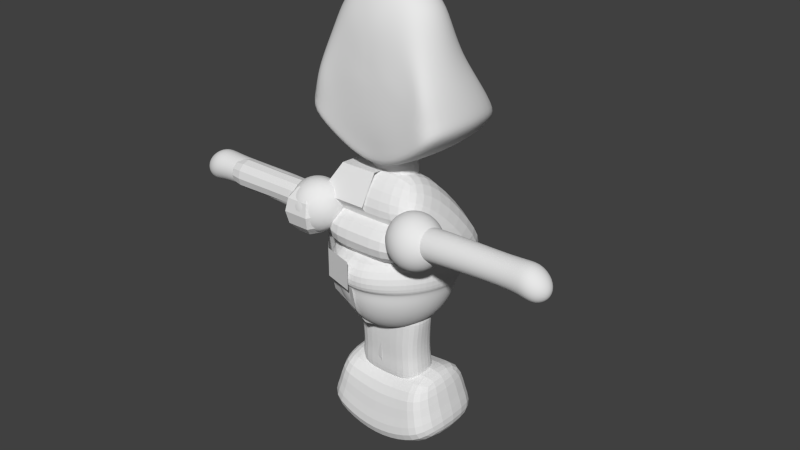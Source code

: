 # Source: Robo.blend  (saved by Blender 2.73.0; exported with 4.5.12 LTS)
import bpy
from mathutils import Matrix  # noqa: F401  (used for matrix-valued properties, if any)

bpy.ops.wm.read_factory_settings(use_empty=True)
scene = bpy.context.scene
scene.name = 'Scene'

# ---- collections
col_collection_1 = bpy.data.collections.new('Collection 1'); scene.collection.children.link(col_collection_1)

# ---- world
world_world = bpy.data.worlds.new('World'); scene.world = world_world
world_world.color = (0.05088, 0.05088, 0.05088)
world_world.use_sun_shadow = False
world_world.sun_shadow_jitter_overblur = 0.0
world_world.cycles.sampling_method = 'MANUAL'
world_world.cycles.sample_map_resolution = 256

# ---- meshes
me_cube = bpy.data.meshes.new('Cube')
me_cube.from_pydata([(2.209, -1.174, 0.8372), (1.398, -1.174, 0.7476), (2.187, -1.229, 1.04), (1.376, -1.229, 0.9504), (2.17, -1.378, 1.188), (1.359, -1.378, 1.099), (2.164, -1.582, 1.243), (1.353, -1.582, 1.153), (2.17, -1.786, 1.188), (1.359, -1.786, 1.099), (2.187, -1.936, 1.04), (1.376, -1.936, 0.9504), (2.209, -1.991, 0.8372), (1.398, -1.991, 0.7476), (2.232, -1.936, 0.6344), (1.42, -1.936, 0.5448), (2.248, -1.786, 0.4859), (1.437, -1.786, 0.3964), (2.254, -1.582, 0.4316), (1.443, -1.582, 0.342), (2.248, -1.378, 0.4859), (1.437, -1.378, 0.3964), (2.232, -1.229, 0.6344), (1.42, -1.229, 0.5448), (4.198, -1.237, 0.87), (4.202, -1.283, 1.043), (4.206, -1.41, 1.169), (4.207, -1.582, 1.215), (4.206, -1.755, 1.169), (4.202, -1.882, 1.043), (4.198, -1.928, 0.87), (4.193, -1.882, 0.6973), (4.19, -1.755, 0.5708), (4.189, -1.582, 0.5245), (4.19, -1.41, 0.5708), (4.193, -1.283, 0.6973), (4.617, -1.144, 0.8699), (4.623, -1.203, 1.089), (4.627, -1.363, 1.25), (4.629, -1.582, 1.308), (4.627, -1.802, 1.25), (4.623, -1.962, 1.089), (4.617, -2.021, 0.8699), (4.611, -1.962, 0.6506), (4.607, -1.802, 0.4901), (4.606, -1.582, 0.4313), (4.607, -1.363, 0.4901), (4.611, -1.203, 0.6506), (4.919, -1.259, 0.7182), (4.961, -1.302, 0.8746), (4.991, -1.421, 0.9891), (5.002, -1.582, 1.031), (4.991, -1.744, 0.9891), (4.961, -1.863, 0.8746), (4.919, -1.906, 0.7182), (4.878, -1.863, 0.5618), (4.848, -1.744, 0.4473), (4.836, -1.582, 0.4054), (4.848, -1.421, 0.4473), (4.878, -1.302, 0.5618), (5.053, -1.493, 0.6664), (5.064, -1.505, 0.7094), (5.073, -1.538, 0.7409), (5.076, -1.582, 0.7524), (5.073, -1.627, 0.7409), (5.064, -1.66, 0.7094), (5.053, -1.671, 0.6664), (5.041, -1.66, 0.6234), (5.033, -1.627, 0.5919), (5.03, -1.582, 0.5803), (5.033, -1.538, 0.5919), (5.041, -1.505, 0.6234), (0.8119, -0.8748, -3.259), (0.0, -0.8748, -3.266), (0.8155, 0.1243, -3.264), (0.0, 0.1118, -3.266), (0.9026, -0.9011, -2.2), (0.9026, 0.03609, -2.2), (0.0, 0.03609, -2.2), (0.0, -0.9011, -2.2), (0.8124, -0.8542, -3.963), (0.8124, 0.2097, -3.963), (0.0, 0.2097, -3.946), (0.0, -0.8542, -3.946), (1.365, -1.184, -3.55), (1.365, 0.8077, -3.55), (0.0, 0.8077, -3.652), (0.0, -1.178, -3.652), (1.556, -1.184, -4.407), (1.556, 0.8335, -4.407), (0.0, 0.9442, -4.831), (0.0, -1.248, -4.831), (1.84, -1.324, -5.016), (1.84, 0.9884, -5.016), (0.0, 1.269, -5.982), (0.0, -1.562, -5.785), (0.7188, -1.181, -3.6), (0.7188, 0.8077, -3.6), (0.8728, -1.181, -4.701), (0.8728, 0.8335, -4.701), (1.084, -1.565, -5.509), (1.084, 1.202, -5.707), (0.5157, 1.218, -1.126), (0.0, 1.184, -1.125), (0.0, 1.149, -1.259), (0.0, 1.049, -1.55), (0.0, 0.8949, -1.816), (0.0, 0.6918, -2.046), (0.0, 0.4476, -2.232), (0.0, 0.1718, -2.367), (0.0, -0.1251, -2.446), (0.5449, 1.064, -1.12), (0.5334, 1.032, -1.255), (0.4993, 0.9391, -1.546), (0.4439, 0.7958, -1.812), (0.3693, 0.6075, -2.043), (0.2784, 0.3814, -2.23), (0.1748, 0.1262, -2.366), (0.0, -0.1484, -2.445), (1.053, 0.725, -1.108), (1.032, 0.699, -1.243), (0.9688, 0.6255, -1.535), (0.8665, 0.5136, -1.802), (0.7287, 0.3675, -2.034), (0.5608, 0.1928, -2.223), (0.3693, -0.003729, -2.361), (0.1615, -0.2146, -2.443), (1.393, 0.2183, -1.056), (1.365, 0.2008, -1.226), (1.283, 0.1562, -1.518), (1.149, 0.09126, -1.787), (0.9688, 0.008321, -2.022), (0.7495, -0.08939, -2.213), (0.4993, -0.1981, -2.354), (0.2277, -0.3137, -2.439), (1.512, -0.3776, -0.9425), (1.482, -0.3869, -1.205), (1.393, -0.3973, -1.499), (1.248, -0.4069, -1.769), (1.053, -0.4154, -2.007), (0.8158, -0.4223, -2.201), (0.5449, -0.4274, -2.346), (0.251, -0.4306, -2.435), (1.393, -0.9752, -0.8782), (1.365, -0.9745, -1.184), (1.283, -0.9509, -1.479), (1.149, -0.9051, -1.752), (0.9688, -0.839, -1.992), (0.7495, -0.7551, -2.189), (0.4993, -0.6567, -2.338), (0.2277, -0.5475, -2.431), (1.053, -1.483, -0.8601), (1.032, -1.473, -1.166), (0.9688, -1.42, -1.462), (0.8665, -1.327, -1.737), (0.7287, -1.198, -1.979), (0.5608, -1.037, -2.179), (0.3693, -0.8511, -2.331), (0.1615, -0.6466, -2.427), (0.5449, -1.807, -0.8605), (0.5334, -1.806, -1.155), (0.4993, -1.734, -1.451), (0.4439, -1.61, -1.727), (0.3693, -1.438, -1.97), (0.2784, -1.226, -2.173), (0.1748, -0.981, -2.326), (0.0, -0.7128, -2.425), (0.0, -1.931, -0.8724), (0.0, -1.923, -1.15), (0.0, -1.844, -1.447), (0.0, -1.709, -1.723), (0.0, -1.522, -1.967), (0.0, -1.292, -2.17), (0.0, -1.027, -2.325), (0.0, -0.736, -2.424), (0.0, 1.349, -1.13), (1.078, 0.8743, -0.2117), (1.453, 0.3125, -0.1918), (1.585, -0.3488, -0.1314), (1.453, -1.011, -0.09314), (1.078, -1.572, -0.06214), (0.5157, -1.949, -0.1004), (0.0, -2.082, -0.1252), (0.0, 1.381, -0.2298), (0.0, -0.4316, -2.465), (0.5157, 1.25, -0.2251), (0.0, -2.065, -0.884), (0.5157, -1.965, -0.8712), (1.078, -1.597, -0.8576), (1.453, -1.039, -0.8759), (1.585, -0.3776, -0.9425), (1.453, 0.2818, -1.058), (1.078, 0.8423, -1.112), (0.9746, -1.534, 1.169), (0.8693, -1.534, 1.021), (0.8059, -1.534, 0.8508), (0.7886, -1.534, 0.67), (0.8188, -1.534, 0.4908), (0.8944, -1.534, 0.3256), (1.01, -1.534, 0.1856), (1.158, -1.534, 0.08025), (1.328, -1.534, 0.01682), (1.509, -1.534, -0.0003843), (1.688, -1.534, 0.0298), (1.854, -1.534, 0.1053), (0.9951, -1.444, 1.182), (0.9088, -1.36, 1.046), (0.8617, -1.288, 0.8858), (0.8571, -1.233, 0.7128), (0.8951, -1.198, 0.5386), (0.9734, -1.186, 0.3751), (1.086, -1.198, 0.2334), (1.227, -1.233, 0.1231), (1.384, -1.288, 0.05182), (1.549, -1.36, 0.02436), (1.709, -1.444, 0.04261), (1.051, -1.378, 1.217), (1.017, -1.233, 1.113), (1.014, -1.108, 0.9814), (1.044, -1.012, 0.8299), (1.104, -0.9517, 0.6693), (1.189, -0.9312, 0.5103), (1.295, -0.9517, 0.364), (1.413, -1.012, 0.2402), (1.537, -1.108, 0.1474), (1.657, -1.233, 0.09197), (1.765, -1.378, 0.07761), (1.127, -1.354, 1.265), (1.164, -1.186, 1.206), (1.223, -1.042, 1.112), (1.299, -0.9312, 0.9899), (1.388, -0.8617, 0.8477), (1.484, -0.838, 0.6951), (1.58, -0.8617, 0.5424), (1.669, -0.9312, 0.4002), (1.745, -1.042, 0.2781), (1.804, -1.186, 0.1843), (1.841, -1.354, 0.1254), (1.204, -1.378, 1.312), (1.312, -1.233, 1.298), (1.431, -1.108, 1.243), (1.555, -1.012, 1.15), (1.673, -0.9517, 1.026), (1.779, -0.9312, 0.8798), (1.865, -0.9517, 0.7208), (1.924, -1.012, 0.5602), (1.954, -1.108, 0.4087), (1.951, -1.233, 0.2767), (1.917, -1.378, 0.1732), (1.115, -1.534, 1.285), (1.259, -1.444, 1.347), (1.42, -1.36, 1.366), (1.584, -1.288, 1.338), (1.742, -1.233, 1.267), (1.882, -1.198, 1.157), (1.995, -1.186, 1.015), (2.073, -1.198, 0.8515), (2.111, -1.233, 0.6773), (2.106, -1.288, 0.5043), (2.059, -1.36, 0.3443), (1.973, -1.444, 0.2082), (1.28, -1.534, 1.36), (1.459, -1.534, 1.39), (1.64, -1.534, 1.373), (1.81, -1.534, 1.31), (1.958, -1.534, 1.205), (2.074, -1.534, 1.064), (2.149, -1.534, 0.8993), (2.18, -1.534, 0.7201), (2.162, -1.534, 0.5393), (2.099, -1.534, 0.369), (1.994, -1.534, 0.221), (1.259, -1.624, 1.347), (1.42, -1.708, 1.366), (1.584, -1.78, 1.338), (1.742, -1.835, 1.267), (1.882, -1.87, 1.157), (1.995, -1.882, 1.015), (2.073, -1.87, 0.8515), (2.111, -1.835, 0.6773), (2.106, -1.78, 0.5043), (2.059, -1.708, 0.3443), (1.973, -1.624, 0.2082), (1.204, -1.69, 1.312), (1.312, -1.835, 1.298), (1.431, -1.96, 1.243), (1.555, -2.056, 1.15), (1.673, -2.116, 1.026), (1.779, -2.137, 0.8798), (1.865, -2.116, 0.7208), (1.924, -2.056, 0.5602), (1.954, -1.96, 0.4087), (1.951, -1.835, 0.2767), (1.917, -1.69, 0.1732), (1.127, -1.714, 1.265), (1.164, -1.882, 1.206), (1.223, -2.026, 1.112), (1.299, -2.137, 0.9899), (1.388, -2.206, 0.8477), (1.484, -2.23, 0.6951), (1.58, -2.206, 0.5424), (1.669, -2.137, 0.4002), (1.745, -2.026, 0.2781), (1.804, -1.882, 0.1843), (1.841, -1.714, 0.1254), (1.051, -1.69, 1.217), (1.017, -1.835, 1.113), (1.014, -1.96, 0.9814), (1.044, -2.056, 0.8299), (1.104, -2.116, 0.6693), (1.189, -2.137, 0.5103), (1.295, -2.116, 0.364), (1.413, -2.056, 0.2402), (1.537, -1.96, 0.1474), (1.657, -1.835, 0.09197), (1.765, -1.69, 0.07761), (0.9951, -1.624, 1.182), (0.9088, -1.708, 1.046), (0.8617, -1.78, 0.8858), (0.8571, -1.835, 0.7128), (0.8951, -1.87, 0.5386), (0.9734, -1.882, 0.3751), (1.086, -1.87, 0.2334), (1.227, -1.835, 0.1231), (1.384, -1.78, 0.05182), (1.549, -1.708, 0.02436), (1.709, -1.624, 0.04261), (0.9167, -0.9011, -1.882), (0.9167, 0.03609, -1.882), (0.0, 0.03609, -1.882), (0.0, -0.9011, -1.882), (0.0, 0.1583, -3.476), (0.8565, 0.1583, -3.482), (0.8565, -0.8916, -3.513), (0.0, -0.8916, -3.507), (0.8115, 0.1133, -2.771), (0.8115, -0.9118, -2.778), (0.0, -0.9118, -2.781), (0.0, 0.1133, -2.774), (0.8971, -0.3222, -3.963), (0.0, -0.3222, -3.946), (0.8983, -0.3753, -3.262), (0.9873, -0.4325, -2.2), (0.0, -0.4325, -1.882), (1.001, -0.4325, -1.882), (0.9411, -0.3666, -3.498), (0.8961, -0.3993, -2.774), (0.0, -1.194, 0.4799), (0.0, -0.5723, -0.134), (1.79, -0.5723, -0.1223), (1.679, -1.194, 0.5108), (0.0, 0.1419, 1.614), (0.0, 1.361, -0.1125), (1.753, 1.361, -0.1389), (1.019, 0.1419, 1.635), (0.0, -0.07842, -0.9838), (1.371, -0.07842, -0.9183), (0.0, 1.468, -0.704), (1.53, 1.468, -0.6884), (0.0, 0.1879, -1.514), (0.5807, 0.1879, -1.531), (0.0, 1.241, -1.582), (0.5219, 1.241, -1.565), (0.0, -1.627, 0.9892), (1.436, -1.627, 0.9583), (0.0, -0.9282, 1.947), (0.8602, -0.9282, 1.927), (0.0, -0.9146, 1.315), (0.0, -0.04497, 1.319), (0.7893, -0.04497, 1.319), (0.7809, -0.9146, 1.315), (0.0, -0.7747, 2.584), (0.0, 0.02845, 2.297), (0.4477, 0.02845, 2.297), (0.3473, -0.7747, 2.584), (1.279, -1.156, 4.954), (1.279, 0.2122, 4.954), (0.8836, 0.2827, 4.83), (0.8836, -1.268, 4.739), (0.0, -0.7752, 6.208), (0.0, 0.07055, 6.208), (0.0, 0.07055, 5.613), (0.0, -1.221, 5.521), (0.6181, -1.241, 5.185), (0.6181, 0.1457, 5.277), (1.051, 0.1457, 5.667), (1.051, -0.9907, 5.667), (0.1621, -1.222, 5.494), (0.1621, 0.07055, 5.586), (0.2641, 0.07055, 6.215), (0.2641, -0.7752, 6.215), (0.6727, -0.8704, 5.976), (0.6727, 0.1148, 5.976), (0.3794, 0.1148, 5.48), (0.3794, -1.229, 5.388), (1.442, -1.281, 4.447), (1.442, 0.3443, 4.447), (1.141, 0.4418, 4.341), (1.141, -1.297, 4.25), (1.625, -1.407, 3.926), (1.625, 0.6312, 3.926), (1.256, 0.7018, 3.875), (1.256, -1.325, 3.786), (1.786, -1.431, 3.345), (1.786, 0.9548, 3.345), (1.144, 1.025, 3.591), (1.144, -1.342, 3.503), (1.345, -1.373, 2.845), (1.345, 1.413, 2.845), (0.9458, 1.413, 3.368), (0.9458, -1.355, 3.28), (0.5195, -1.31, 2.315), (0.5195, 1.657, 2.315), (0.5021, 1.657, 3.038), (0.5021, -1.375, 2.951), (0.0, -1.225, 2.224), (0.0, 1.688, 2.224), (0.0, 1.688, 2.912), (0.0, -1.382, 2.825), (1.812, -1.431, 3.065), (1.812, 0.9548, 3.065), (1.37, -1.373, 2.565), (1.37, 1.413, 2.565), (0.5186, -1.31, 2.004), (0.5186, 1.657, 2.004), (0.0, -1.225, 1.85), (0.0, 1.688, 1.85), (0.0, 1.513, 3.346), (0.0, 1.464, 2.912), (0.0, 1.326, 2.542), (0.0, 1.11, 2.261), (0.0, 0.8302, 2.087), (0.0, 1.471, 3.813), (0.0, 1.34, 4.283), (0.0, 1.129, 4.722), (0.0, 0.8529, 5.102), (0.0, 0.5304, 5.396), (0.0, 0.1833, 5.584), (0.0, -0.1647, 5.653), (0.5656, 1.377, 3.295), (0.4663, 1.353, 2.871), (0.3369, 1.248, 2.513), (0.1863, 1.07, 2.245), (0.628, 1.319, 3.756), (0.6493, 1.183, 4.224), (0.628, 0.9776, 4.666), (0.5656, 0.7172, 5.051), (0.4663, 0.4196, 5.354), (0.3369, 0.1049, 5.555), (0.1863, -0.2053, 5.638), (0.9616, 1.007, 3.156), (0.7896, 1.05, 2.757), (0.5656, 1.034, 2.432), (0.3046, 0.959, 2.204), (1.07, 0.9058, 3.601), (1.107, 0.7549, 4.063), (1.07, 0.5641, 4.51), (0.9616, 0.3465, 4.912), (0.7896, 0.1169, 5.241), (0.5656, -0.1091, 5.474), (0.3046, -0.3161, 5.597), (0.0, -0.4899, 5.6), (1.107, 0.5002, 2.965), (0.908, 0.6369, 2.601), (0.6493, 0.7418, 2.322), (0.3479, 0.8077, 2.147), (1.231, 0.341, 3.389), (1.274, 0.1702, 3.843), (1.231, -0.0006824, 4.298), (1.107, -0.1599, 4.721), (0.908, -0.2966, 5.085), (0.6492, -0.4015, 5.364), (0.3479, -0.4674, 5.54), (0.9616, -0.006213, 2.775), (0.7896, 0.2234, 2.446), (0.5656, 0.4494, 2.213), (0.3046, 0.6564, 2.09), (1.07, -0.2238, 3.177), (1.107, -0.4146, 3.624), (1.07, -0.5655, 4.086), (0.9616, -0.6663, 4.531), (0.7896, -0.71, 4.93), (0.5656, -0.6938, 5.254), (0.3046, -0.6187, 5.483), (0.5656, -0.3769, 2.636), (0.4663, -0.07927, 2.332), (0.3369, 0.2354, 2.132), (0.1863, 0.5456, 2.048), (0.628, -0.6373, 3.021), (0.6492, -0.8426, 3.463), (0.628, -0.979, 3.93), (0.5656, -1.037, 4.392), (0.4663, -1.013, 4.816), (0.3369, -0.9079, 5.174), (0.1863, -0.7295, 5.441), (0.0, -0.5126, 2.585), (0.0, -0.1901, 2.291), (0.0, 0.157, 2.103), (0.0, 0.505, 2.033), (0.0, -0.7886, 2.964), (0.0, -0.9993, 3.404), (0.0, -1.13, 3.873), (0.0, -1.173, 4.341), (0.0, -1.124, 4.774), (0.0, -0.9862, 5.145), (0.0, -0.7701, 5.426), (0.0, -0.3523, 6.208), (1.129, -0.4368, 4.83), (1.524, -0.472, 4.954), (0.0, -0.4268, 5.613), (0.8632, -0.4225, 5.277), (1.296, -0.4225, 5.667), (0.5092, -0.3523, 6.215), (0.4072, -0.4268, 5.586), (0.6245, -0.4047, 5.48), (0.9178, -0.3778, 5.976), (1.386, -0.4198, 4.341), (1.688, -0.4686, 4.447), (1.501, -0.3525, 3.875), (1.87, -0.3878, 3.926), (1.389, -0.2027, 3.591), (2.031, -0.2379, 3.345), (1.191, 0.01964, 3.368), (0.7472, 0.4106, 3.038), (0.0, 0.6753, 2.912), (2.057, -0.2379, 3.065), (1.616, 0.01964, 2.565), (0.7637, 0.4106, 2.004), (0.0, 0.6753, 1.85), (0.3687, -1.348, 4.425), (0.0, -1.33, 4.687), (0.2795, -1.338, 4.574), (0.1264, -1.331, 4.678), (0.1994, -1.334, 4.642), (0.4551, -1.36, 4.26), (0.4937, -1.37, 4.104), (0.4561, -1.377, 4.01), (0.3895, -1.382, 3.935), (0.2405, -1.39, 3.824), (0.0, -1.392, 3.782), (0.451, -0.3426, 4.066), (0.0, -0.3392, 4.329), (0.3618, -0.3377, 4.216), (0.2087, -0.3392, 4.32), (0.2817, -0.3316, 4.284), (0.5374, -0.3368, 3.901), (0.576, -0.3136, 3.745), (0.5384, -0.2619, 3.65), (0.4718, -0.1852, 3.575), (0.3229, 0.07698, 3.326), (0.0, 0.1347, 3.243), (0.0, -1.359, 4.266), (0.0, 0.0, 0.0), (1.366, -0.1674, -0.3179), (1.366, -1.902, -0.3179), (1.366, -0.1674, 0.8347), (1.366, -1.902, 0.8347), (0.0, -0.1674, 0.8347), (0.0, -0.1674, -0.3179), (0.0, -1.902, 0.8347), (0.0, -1.902, -0.3179)], [], [(0, 1, 3, 2), (2, 3, 5, 4), (4, 5, 7, 6), (6, 7, 9, 8), (8, 9, 11, 10), (10, 11, 13, 12), (12, 13, 15, 14), (14, 15, 17, 16), (16, 17, 19, 18), (18, 19, 21, 20), (3, 1, 23, 21, 19, 17, 15, 13, 11, 9, 7, 5), (22, 23, 1, 0), (20, 21, 23, 22), (22, 0, 24, 35), (35, 24, 36, 47), (20, 22, 35, 34), (18, 20, 34, 33), (16, 18, 33, 32), (14, 16, 32, 31), (12, 14, 31, 30), (10, 12, 30, 29), (8, 10, 29, 28), (6, 8, 28, 27), (4, 6, 27, 26), (2, 4, 26, 25), (0, 2, 25, 24), (47, 36, 48, 59), (34, 35, 47, 46), (33, 34, 46, 45), (32, 33, 45, 44), (31, 32, 44, 43), (30, 31, 43, 42), (29, 30, 42, 41), (28, 29, 41, 40), (27, 28, 40, 39), (26, 27, 39, 38), (25, 26, 38, 37), (24, 25, 37, 36), (59, 48, 60, 71), (46, 47, 59, 58), (45, 46, 58, 57), (44, 45, 57, 56), (43, 44, 56, 55), (42, 43, 55, 54), (41, 42, 54, 53), (40, 41, 53, 52), (39, 40, 52, 51), (38, 39, 51, 50), (37, 38, 50, 49), (36, 37, 49, 48), (60, 61, 62, 63, 64, 65, 66, 67, 68, 69, 70, 71), (58, 59, 71, 70), (57, 58, 70, 69), (56, 57, 69, 68), (55, 56, 68, 67), (54, 55, 67, 66), (53, 54, 66, 65), (52, 53, 65, 64), (51, 52, 64, 63), (50, 51, 63, 62), (49, 50, 62, 61), (48, 49, 61, 60), (79, 76, 327, 330), (331, 332, 81, 82), (346, 336, 72, 341), (345, 333, 80, 339), (338, 335, 74, 75), (340, 82, 81, 339), (336, 337, 73, 72), (333, 334, 83, 80), (96, 84, 85, 97), (99, 89, 93, 101), (97, 85, 89, 99), (85, 84, 88, 89), (96, 87, 91, 98), (100, 101, 93, 92), (89, 88, 92, 93), (98, 91, 95, 100), (88, 98, 100, 92), (95, 94, 101, 100), (84, 96, 98, 88), (86, 97, 99, 90), (90, 99, 101, 94), (87, 96, 97, 86), (108, 107, 115, 116), (106, 105, 113, 114), (104, 103, 111, 112), (109, 108, 116, 117), (107, 106, 114, 115), (105, 104, 112, 113), (110, 109, 117, 118), (116, 115, 123, 124), (114, 113, 121, 122), (112, 111, 119, 120), (117, 116, 124, 125), (115, 114, 122, 123), (113, 112, 120, 121), (118, 117, 125, 126), (124, 123, 131, 132), (122, 121, 129, 130), (120, 119, 127, 128), (125, 124, 132, 133), (123, 122, 130, 131), (121, 120, 128, 129), (126, 125, 133, 134), (132, 131, 139, 140), (130, 129, 137, 138), (128, 127, 135, 136), (133, 132, 140, 141), (131, 130, 138, 139), (129, 128, 136, 137), (134, 133, 141, 142), (140, 139, 147, 148), (138, 137, 145, 146), (136, 135, 143, 144), (141, 140, 148, 149), (139, 138, 146, 147), (137, 136, 144, 145), (142, 141, 149, 150), (148, 147, 155, 156), (146, 145, 153, 154), (144, 143, 151, 152), (149, 148, 156, 157), (147, 146, 154, 155), (145, 144, 152, 153), (150, 149, 157, 158), (156, 155, 163, 164), (154, 153, 161, 162), (152, 151, 159, 160), (157, 156, 164, 165), (155, 154, 162, 163), (153, 152, 160, 161), (158, 157, 165, 166), (164, 163, 171, 172), (162, 161, 169, 170), (160, 159, 167, 168), (165, 164, 172, 173), (163, 162, 170, 171), (161, 160, 168, 169), (166, 165, 173, 174), (190, 191, 177, 178), (186, 187, 181, 182), (188, 189, 179, 180), (192, 102, 185, 176), (187, 188, 180, 181), (119, 111, 102, 192), (189, 190, 178, 179), (191, 192, 176, 177), (127, 119, 192, 191), (111, 103, 175, 102), (102, 175, 183, 185), (135, 127, 191, 190), (159, 151, 188, 187), (184, 118, 126), (184, 126, 134), (184, 134, 142), (184, 142, 150), (184, 150, 158), (184, 158, 166), (167, 159, 187, 186), (151, 143, 189, 188), (143, 135, 190, 189), (203, 202, 214, 215), (202, 201, 213, 214), (201, 200, 212, 213), (200, 199, 211, 212), (199, 198, 210, 211), (198, 197, 209, 210), (197, 196, 208, 209), (196, 195, 207, 208), (195, 194, 206, 207), (194, 193, 205, 206), (215, 214, 225, 226), (214, 213, 224, 225), (213, 212, 223, 224), (212, 211, 222, 223), (211, 210, 221, 222), (210, 209, 220, 221), (209, 208, 219, 220), (208, 207, 218, 219), (207, 206, 217, 218), (206, 205, 216, 217), (226, 225, 236, 237), (225, 224, 235, 236), (224, 223, 234, 235), (223, 222, 233, 234), (222, 221, 232, 233), (221, 220, 231, 232), (220, 219, 230, 231), (219, 218, 229, 230), (218, 217, 228, 229), (217, 216, 227, 228), (237, 236, 247, 248), (236, 235, 246, 247), (235, 234, 245, 246), (234, 233, 244, 245), (233, 232, 243, 244), (232, 231, 242, 243), (231, 230, 241, 242), (230, 229, 240, 241), (229, 228, 239, 240), (228, 227, 238, 239), (248, 247, 259, 260), (247, 246, 258, 259), (246, 245, 257, 258), (245, 244, 256, 257), (244, 243, 255, 256), (243, 242, 254, 255), (242, 241, 253, 254), (241, 240, 252, 253), (240, 239, 251, 252), (239, 238, 250, 251), (260, 259, 270, 271), (259, 258, 269, 270), (258, 257, 268, 269), (257, 256, 267, 268), (256, 255, 266, 267), (255, 254, 265, 266), (254, 253, 264, 265), (253, 252, 263, 264), (252, 251, 262, 263), (251, 250, 261, 262), (271, 270, 281, 282), (270, 269, 280, 281), (269, 268, 279, 280), (268, 267, 278, 279), (267, 266, 277, 278), (266, 265, 276, 277), (265, 264, 275, 276), (264, 263, 274, 275), (263, 262, 273, 274), (262, 261, 272, 273), (282, 281, 292, 293), (281, 280, 291, 292), (280, 279, 290, 291), (279, 278, 289, 290), (278, 277, 288, 289), (277, 276, 287, 288), (276, 275, 286, 287), (275, 274, 285, 286), (274, 273, 284, 285), (273, 272, 283, 284), (293, 292, 303, 304), (292, 291, 302, 303), (291, 290, 301, 302), (290, 289, 300, 301), (289, 288, 299, 300), (288, 287, 298, 299), (287, 286, 297, 298), (286, 285, 296, 297), (285, 284, 295, 296), (284, 283, 294, 295), (304, 303, 314, 315), (303, 302, 313, 314), (302, 301, 312, 313), (301, 300, 311, 312), (300, 299, 310, 311), (299, 298, 309, 310), (298, 297, 308, 309), (297, 296, 307, 308), (296, 295, 306, 307), (295, 294, 305, 306), (315, 314, 325, 326), (314, 313, 324, 325), (313, 312, 323, 324), (312, 311, 322, 323), (311, 310, 321, 322), (310, 309, 320, 321), (309, 308, 319, 320), (308, 307, 318, 319), (307, 306, 317, 318), (306, 305, 316, 317), (204, 203, 215), (193, 249, 205), (204, 215, 226), (205, 249, 216), (204, 226, 237), (216, 249, 227), (204, 237, 248), (227, 249, 238), (204, 248, 260), (238, 249, 250), (204, 260, 271), (250, 249, 261), (204, 271, 282), (261, 249, 272), (204, 282, 293), (272, 249, 283), (204, 293, 304), (283, 249, 294), (204, 304, 315), (294, 249, 305), (204, 315, 326), (305, 249, 316), (204, 326, 203), (326, 325, 202, 203), (325, 324, 201, 202), (324, 323, 200, 201), (323, 322, 199, 200), (322, 321, 198, 199), (321, 320, 197, 198), (320, 319, 196, 197), (319, 318, 195, 196), (318, 317, 194, 195), (317, 316, 193, 194), (316, 249, 193), (344, 328, 329, 343), (342, 77, 328, 344), (77, 78, 329, 328), (72, 73, 334, 333), (341, 72, 333, 345), (75, 74, 332, 331), (76, 79, 337, 336), (78, 77, 335, 338), (342, 76, 336, 346), (77, 342, 346, 335), (74, 341, 345, 332), (76, 342, 344, 327), (327, 344, 343, 330), (83, 340, 339, 80), (332, 345, 339, 81), (335, 346, 341, 74), (349, 348, 355, 356), (353, 354, 350, 349), (347, 350, 364, 363), (347, 348, 349, 350), (354, 353, 352, 351), (356, 355, 359, 360), (353, 349, 356, 358), (352, 353, 358, 357), (361, 362, 360, 359), (358, 356, 360, 362), (357, 358, 362, 361), (366, 365, 363, 364), (354, 351, 365, 366), (350, 354, 366, 364), (372, 373, 369, 368), (373, 374, 370, 369), (374, 371, 367, 370), (367, 368, 369, 370), (374, 373, 372, 371), (384, 385, 376, 377), (512, 389, 380, 506), (510, 384, 377, 507), (377, 376, 396, 397), (392, 393, 388, 389), (386, 383, 378, 375), (389, 388, 381, 380), (394, 391, 390, 387), (385, 384, 393, 392), (387, 390, 379, 382), (511, 386, 375, 508), (515, 392, 389, 512), (383, 386, 391, 394), (511, 385, 392, 515), (397, 396, 400, 401), (508, 375, 395, 517), (507, 377, 397, 516), (375, 378, 398, 395), (401, 400, 404, 405), (517, 395, 399, 519), (516, 397, 401, 518), (395, 398, 402, 399), (405, 404, 408, 409), (519, 399, 403, 521), (518, 401, 405, 520), (399, 402, 406, 403), (409, 408, 412, 413), (520, 405, 409, 522), (403, 406, 410, 407), (413, 412, 416, 417), (416, 412, 424, 426), (522, 409, 413, 523), (407, 410, 414, 411), (411, 415, 425, 423), (523, 413, 417, 524), (411, 414, 418, 415), (525, 419, 421, 526), (526, 421, 423, 527), (527, 423, 425, 528), (407, 411, 423, 421), (412, 408, 422, 424), (403, 407, 421, 419), (408, 404, 420, 422), (521, 403, 419, 525), (433, 434, 445, 444), (436, 437, 448, 447), (437, 438, 449, 448), (435, 436, 447, 446), (429, 428, 440, 441), (432, 433, 444, 443), (434, 435, 446, 445), (430, 429, 441, 442), (428, 427, 439, 440), (427, 432, 443, 439), (444, 445, 456, 455), (447, 448, 459, 458), (448, 449, 460, 459), (446, 447, 458, 457), (441, 440, 451, 452), (443, 444, 455, 454), (445, 446, 457, 456), (442, 441, 452, 453), (440, 439, 450, 451), (439, 443, 454, 450), (455, 456, 468, 467), (458, 459, 471, 470), (459, 460, 472, 471), (457, 458, 470, 469), (452, 451, 463, 464), (454, 455, 467, 466), (456, 457, 469, 468), (453, 452, 464, 465), (451, 450, 462, 463), (450, 454, 466, 462), (467, 468, 479, 478), (470, 471, 482, 481), (471, 472, 483, 482), (469, 470, 481, 480), (464, 463, 474, 475), (466, 467, 478, 477), (468, 469, 480, 479), (465, 464, 475, 476), (463, 462, 473, 474), (462, 466, 477, 473), (478, 479, 490, 489), (481, 482, 493, 492), (482, 483, 494, 493), (480, 481, 492, 491), (475, 474, 485, 486), (477, 478, 489, 488), (479, 480, 491, 490), (476, 475, 486, 487), (474, 473, 484, 485), (473, 477, 488, 484), (489, 490, 501, 500), (492, 493, 504, 503), (493, 494, 505, 504), (491, 492, 503, 502), (486, 485, 496, 497), (488, 489, 500, 499), (490, 491, 502, 501), (487, 486, 497, 498), (485, 484, 495, 496), (484, 488, 499, 495), (431, 430, 442), (438, 461, 449), (431, 442, 453), (449, 461, 460), (431, 453, 465), (460, 461, 472), (431, 465, 476), (472, 461, 483), (431, 476, 487), (483, 461, 494), (431, 487, 498), (494, 461, 505), (404, 521, 525, 420), (424, 527, 528, 426), (422, 526, 527, 424), (420, 525, 526, 422), (400, 519, 521, 404), (396, 517, 519, 400), (376, 508, 517, 396), (384, 510, 514, 393), (386, 511, 515, 391), (391, 515, 512, 390), (385, 511, 508, 376), (393, 514, 513, 388), (388, 513, 509, 381), (390, 512, 506, 379), (509, 513, 543, 541), (394, 387, 532, 533), (516, 518, 546, 545), (513, 514, 544, 543), (518, 520, 547, 546), (387, 382, 530, 532), (406, 402, 535, 536), (522, 523, 549, 548), (378, 383, 531, 529), (414, 410, 537, 538), (510, 507, 540, 542), (402, 398, 534, 535), (418, 414, 538, 539), (520, 522, 548, 547), (523, 524, 550, 549), (514, 510, 542, 544), (410, 406, 536, 537), (507, 516, 545, 540), (383, 394, 533, 531), (398, 378, 529, 534), (539, 538, 551), (538, 537, 551), (537, 536, 551), (536, 535, 551), (535, 534, 551), (534, 529, 551), (531, 533, 551), (532, 530, 551), (533, 532, 551), (529, 531, 551), (185, 183, 552), (180, 179, 552), (182, 181, 552), (178, 177, 552), (176, 185, 552), (181, 180, 552), (177, 176, 552), (179, 178, 552), (557, 555, 553, 558), (555, 556, 554, 553), (560, 558, 553, 554), (556, 555, 557, 559), (556, 559, 560, 554)])
me_cube.polygons.foreach_set('use_smooth', [1, 1, 1, 1, 1, 1, 1, 1, 1, 1, 1, 1, 1, 1, 1, 1, 1, 1, 1, 1, 1, 1, 1, 1, 1, 1, 1, 1, 1, 1, 1, 1, 1, 1, 1, 1, 1, 1, 1, 1, 1, 1, 1, 1, 1, 1, 1, 1, 1, 1, 1, 1, 1, 1, 1, 1, 1, 1, 1, 1, 1, 1, 0, 0, 0, 0, 0, 0, 0, 0, 0, 0, 0, 0, 0, 0, 0, 0, 0, 0, 0, 0, 0, 0, 1, 1, 1, 1, 1, 1, 1, 1, 1, 1, 1, 1, 1, 1, 1, 1, 1, 1, 1, 1, 1, 1, 1, 1, 1, 1, 1, 1, 1, 1, 1, 1, 1, 1, 1, 1, 1, 1, 1, 1, 1, 1, 1, 1, 1, 1, 1, 1, 1, 1, 1, 1, 1, 1, 1, 1, 0, 0, 0, 0, 0, 0, 0, 0, 0, 0, 0, 0, 0, 1, 1, 1, 1, 1, 1, 0, 0, 0, 1, 1, 1, 1, 1, 1, 1, 1, 1, 1, 1, 1, 1, 1, 1, 1, 1, 1, 1, 1, 1, 1, 1, 1, 1, 1, 1, 1, 1, 1, 1, 1, 1, 1, 1, 1, 1, 1, 1, 1, 1, 1, 1, 1, 1, 1, 1, 1, 1, 1, 1, 1, 1, 1, 1, 1, 1, 1, 1, 1, 1, 1, 1, 1, 1, 1, 1, 1, 1, 1, 1, 1, 1, 1, 1, 1, 1, 1, 1, 1, 1, 1, 1, 1, 1, 1, 1, 1, 1, 1, 1, 1, 1, 1, 1, 1, 1, 1, 1, 1, 1, 1, 1, 1, 1, 1, 1, 1, 1, 1, 1, 1, 1, 1, 1, 1, 1, 1, 1, 1, 1, 1, 1, 1, 1, 1, 1, 1, 1, 1, 1, 1, 1, 1, 1, 1, 1, 1, 1, 1, 1, 1, 1, 1, 0, 0, 0, 0, 0, 0, 0, 0, 0, 0, 0, 0, 0, 0, 0, 0, 0, 0, 0, 0, 0, 0, 0, 0, 0, 0, 0, 0, 0, 0, 0, 0, 0, 0, 0, 1, 1, 1, 1, 1, 1, 1, 1, 1, 1, 1, 1, 1, 1, 1, 1, 1, 1, 1, 1, 1, 1, 1, 1, 1, 1, 1, 1, 1, 1, 1, 1, 1, 1, 1, 1, 1, 1, 1, 1, 1, 1, 1, 1, 0, 0, 0, 0, 0, 0, 0, 0, 0, 0, 0, 0, 0, 0, 0, 0, 0, 0, 0, 0, 0, 0, 0, 0, 0, 0, 0, 0, 0, 0, 0, 0, 0, 0, 0, 0, 0, 0, 0, 0, 0, 0, 0, 0, 0, 0, 0, 0, 0, 0, 0, 0, 0, 0, 0, 0, 0, 0, 0, 0, 0, 0, 0, 0, 0, 0, 0, 0, 0, 0, 0, 0, 1, 1, 1, 1, 1, 1, 1, 1, 1, 1, 1, 1, 1, 1, 1, 1, 1, 1, 1, 1, 1, 1, 1, 1, 1, 1, 1, 1, 1, 1, 1, 1, 1, 1, 1, 1, 1, 1, 1, 1, 1, 1, 1, 1, 0, 0, 0, 0, 0, 0, 0, 0, 0, 0, 0, 0, 0])
me_cube.use_remesh_preserve_volume = False
me_cube.use_remesh_preserve_attributes = False
me_cube.use_mirror_vertex_groups = False
me_cube.update()
me_cube_001 = bpy.data.meshes.new('Cube.001')
me_cube_001.from_pydata([(-1.762, 0.4101, -0.5051), (-1.762, 2.236, -0.5051), (-0.9695, -0.3222, 1.739), (-0.9695, 0.8454, 1.662), (0.0, 0.8454, 1.662), (0.0, -0.3222, 1.739), (0.0, 0.4101, -0.5051), (-1.56, -0.368, 0.5117), (-1.56, 1.777, 0.5117), (-0.005967, -0.368, 0.5117), (-0.005967, 1.777, 0.5117), (-0.002983, 2.147, -0.1315), (-1.858, 0.1027, -0.1369), (-0.002983, 0.1027, -0.1369), (0.0, 2.236, -0.5051), (-1.858, 2.147, -0.1315), (-1.762, 0.4101, -0.5051), (-1.762, 2.236, -0.5051), (0.0, 0.4101, -0.5051), (0.0, 2.236, -0.5051), (-1.145, 0.8226, -1.201), (-1.145, 2.147, -1.201), (0.0, 0.8226, -1.201), (0.0, 2.147, -1.201), (0.0, 2.181, -0.9028), (0.0, 0.6536, -0.9028), (-1.459, 2.181, -0.9028), (-1.459, 0.6536, -0.9028), (0.0, 2.181, -0.9028), (0.0, 0.6536, -0.9028), (-1.459, 2.181, -0.9028), (-1.459, 0.6536, -0.9028), (-1.312, -0.7587, 1.018), (-1.312, 1.398, 0.9918), (-0.003454, -0.7587, 1.018), (-0.003454, 1.398, 0.9918), (-1.723, -0.1064, 0.1569), (-0.004335, 1.979, 0.1599), (-0.004335, -0.1064, 0.1569), (-1.723, 1.979, 0.1599), (0.0, 2.147, -1.201), (0.0, 0.8226, -1.201), (-1.145, 2.147, -1.201), (-1.145, 0.8226, -1.201), (-0.7726, 0.9668, -1.474), (-0.7726, 2.012, -1.474), (0.0, 0.9668, -1.474), (0.0, 2.012, -1.474), (0.0, 2.012, -1.474), (0.0, 0.9668, -1.474), (-0.7726, 2.012, -1.474), (-0.7726, 0.9668, -1.474), (-0.4495, 1.086, -1.609), (-0.4495, 1.893, -1.609), (0.0, 1.086, -1.609), (0.0, 1.893, -1.609), (0.0, 1.893, -1.609), (0.0, 1.086, -1.609), (-0.4495, 1.893, -1.609), (-0.4495, 1.086, -1.609), (-1.826, -0.8549, 1.193), (-2.067, -0.8549, 0.9515), (-2.156, -0.8549, 0.6217), (-2.067, -0.8549, 0.292), (-1.826, -0.8549, 0.05053), (-1.661, -0.5693, 1.193), (-1.782, -0.3602, 0.9515), (-1.826, -0.2837, 0.6217), (-1.782, -0.3602, 0.292), (-1.661, -0.5693, 0.05053), (-1.496, -0.8549, 1.281), (-1.331, -0.5693, 1.193), (-1.211, -0.3602, 0.9515), (-1.166, -0.2837, 0.6217), (-1.211, -0.3602, 0.292), (-1.331, -0.5693, 0.05053), (-1.166, -0.8549, 1.193), (-0.925, -0.8549, 0.9515), (-0.8367, -0.8549, 0.6217), (-0.925, -0.8549, 0.292), (-1.166, -0.8549, 0.05053), (-1.331, -1.14, 1.193), (-1.211, -1.35, 0.9515), (-1.166, -1.426, 0.6217), (-1.211, -1.35, 0.292), (-1.331, -1.14, 0.05053), (-1.661, -1.14, 1.193), (-1.782, -1.35, 0.9515), (-1.826, -1.426, 0.6217), (-1.782, -1.35, 0.292), (-1.661, -1.14, 0.05053), (-1.496, -0.8549, -0.03783), (-4.128, -0.7629, 0.8581), (-4.128, -0.7752, 0.904), (-4.128, -0.8089, 0.9377), (-4.128, -0.8549, 0.95), (-4.128, -0.9008, 0.9377), (-4.128, -0.9345, 0.904), (-4.128, -0.9468, 0.8581), (-4.128, -0.9345, 0.8121), (-4.128, -0.9008, 0.7785), (-4.128, -0.8549, 0.7661), (-4.128, -0.8089, 0.7785), (-4.128, -0.7752, 0.8121), (-4.128, -0.7629, 0.8581), (-4.128, -0.7752, 0.904), (-4.128, -0.8089, 0.9377), (-4.128, -0.8549, 0.95), (-4.128, -0.9008, 0.9377), (-4.128, -0.9345, 0.904), (-4.128, -0.9468, 0.8581), (-4.128, -0.9345, 0.8121), (-4.128, -0.9008, 0.7785), (-4.128, -0.8549, 0.7661), (-4.128, -0.8089, 0.7785), (-4.128, -0.7752, 0.8121), (-3.877, -0.5275, 0.8581), (-3.877, -0.5714, 1.022), (-3.877, -0.6912, 1.142), (-3.877, -0.8549, 1.185), (-3.877, -1.019, 1.142), (-3.877, -1.138, 1.022), (-3.877, -1.182, 0.8581), (-3.877, -1.138, 0.6944), (-3.877, -1.019, 0.5746), (-3.877, -0.8549, 0.5308), (-3.877, -0.6912, 0.5746), (-3.877, -0.5714, 0.6944), (-3.614, -0.4823, 0.8581), (-3.614, -0.5322, 1.044), (-3.614, -0.6686, 1.181), (-3.614, -0.8549, 1.231), (-3.614, -1.041, 1.181), (-3.614, -1.178, 1.044), (-3.614, -1.227, 0.8581), (-3.614, -1.178, 0.6718), (-3.614, -1.041, 0.5354), (-3.614, -0.8549, 0.4855), (-3.614, -0.6686, 0.5354), (-3.614, -0.5322, 0.6718), (-2.625, -0.4968, 0.8581), (-2.625, -0.5448, 1.037), (-2.625, -0.6758, 1.168), (-2.625, -0.8549, 1.216), (-2.625, -1.034, 1.168), (-2.625, -1.165, 1.037), (-2.625, -1.213, 0.8581), (-2.625, -1.165, 0.6791), (-2.625, -1.034, 0.548), (-2.625, -0.8549, 0.5), (-2.625, -0.6758, 0.548), (-2.625, -0.5448, 0.6791), (-2.251, -0.4968, 0.8581), (-2.251, -0.5448, 1.037), (-2.251, -0.6758, 1.168), (-2.251, -0.8549, 1.216), (-2.251, -1.034, 1.168), (-2.251, -1.165, 1.037), (-2.251, -1.213, 0.8581), (-2.251, -1.165, 0.6791), (-2.251, -1.034, 0.548), (-2.251, -0.8549, 0.5), (-2.251, -0.6758, 0.548), (-2.251, -0.5448, 0.6791), (-1.778, -0.4968, 0.8581), (-1.778, -0.5448, 1.037), (-1.778, -0.6758, 1.168), (-1.778, -0.8549, 1.216), (-1.778, -1.034, 1.168), (-1.778, -1.165, 1.037), (-1.778, -1.213, 0.8581), (-1.778, -1.165, 0.6791), (-1.778, -1.034, 0.548), (-1.778, -0.8549, 0.5), (-1.778, -0.6758, 0.548), (-1.778, -0.5448, 0.6791), (-3.271, -0.5366, 0.6743), (-3.271, -0.4873, 0.8581), (-3.271, -0.6711, 0.5398), (-3.271, -0.8549, 0.4905), (-3.271, -1.039, 0.5398), (-3.271, -1.173, 0.6743), (-3.271, -1.222, 0.8581), (-3.271, -1.173, 1.042), (-3.271, -1.039, 1.176), (-3.271, -0.8549, 1.226), (-3.271, -0.6711, 1.176), (-3.271, -0.5366, 1.042), (-2.948, -0.4921, 0.8581), (-2.948, -0.5407, 0.6767), (-2.948, -0.6735, 0.5439), (-2.948, -0.8549, 0.4953), (-2.948, -1.036, 0.5439), (-2.948, -1.169, 0.6767), (-2.948, -1.218, 0.8581), (-2.948, -1.169, 1.039), (-2.948, -1.036, 1.172), (-2.948, -0.8549, 1.221), (-2.948, -0.6735, 1.172), (-2.948, -0.5407, 1.039), (-1.586, 0.4113, -0.9217), (-1.464, 0.4113, -1.533), (-1.118, 0.4113, -2.051), (-0.5994, 0.4113, -2.398), (-1.118, 1.541, -0.9217), (-1.032, 1.455, -1.533), (-0.7868, 1.21, -2.051), (-0.4203, 0.8436, -2.398), (0.01196, 2.009, -0.9217), (0.01196, 1.887, -1.533), (0.01196, 1.541, -2.051), (0.01196, 1.023, -2.398), (0.01196, 0.4113, -2.519), (0.01196, -1.186, -0.9217), (0.01196, -1.065, -1.533), (0.01196, -0.7183, -2.051), (0.01196, -0.2, -2.398), (-1.118, -0.7183, -0.9217), (-1.032, -0.6323, -1.533), (-0.7868, -0.3875, -2.051), (-0.4203, -0.02097, -2.398), (0.002046, 2.123, -0.9079), (0.002046, 2.123, -0.1618), (-0.01031, 0.9134, -2.659), (-0.01031, 0.8741, -3.653), (0.002046, -1.305, -0.9079), (0.002046, -1.305, -0.1618), (-0.8126, -1.066, -0.9079), (-0.8126, -1.066, -0.1618), (-1.409, -0.4128, -0.9079), (-1.409, -0.4128, -0.1618), (-1.627, 0.4791, -0.9079), (-1.627, 0.4791, -0.1618), (-1.409, 1.371, -0.9079), (-1.409, 1.371, -0.1618), (-0.8126, 2.024, -0.9079), (-0.8126, 2.024, -0.1618), (-0.01031, -0.07584, -3.653), (-0.01031, -0.1151, -2.659), (-0.4095, -0.0122, -3.653), (-0.4425, -0.04621, -2.659), (-0.7018, 0.1617, -3.653), (-0.7589, 0.142, -2.659), (-0.8088, 0.3992, -3.653), (-0.8748, 0.3992, -2.659), (-0.7018, 0.6367, -3.653), (-0.759, 0.6563, -2.659), (-0.4095, 0.8105, -3.653), (-0.4425, 0.8445, -2.659), (-0.01031, 0.9134, -3.366), (-0.01031, -0.1151, -3.366), (-0.4425, -0.04621, -3.366), (-0.7589, 0.142, -3.366), (-0.8748, 0.3992, -3.366), (-0.759, 0.6563, -3.366), (-0.4425, 0.8445, -3.366), (-0.7589, 0.142, -3.013), (-0.8748, 0.3992, -3.013), (-0.01031, 0.9134, -3.013), (-0.759, 0.6563, -3.013), (-0.4425, 0.8445, -3.013), (-0.4425, -0.04621, -3.013), (-0.01031, -0.1151, -3.013), (-0.01031, 0.8686, -2.484), (-0.01031, -0.07031, -2.484), (-0.4049, -0.007414, -2.45), (-0.7959, 0.1644, -2.299), (-0.9016, 0.3992, -2.299), (-0.7959, 0.6339, -2.299), (-0.4049, 0.8057, -2.45)], [], [(12, 15, 1, 0), (13, 12, 0, 6), (5, 4, 3, 2), (33, 35, 10, 8), (34, 32, 7, 9), (32, 33, 8, 7), (36, 39, 15, 12), (38, 36, 12, 13), (39, 37, 11, 15), (15, 11, 14, 1), (19, 17, 26, 24), (14, 19, 24, 28), (18, 6, 29, 25), (16, 18, 25, 27), (1, 14, 28, 30), (0, 1, 30, 31), (17, 16, 27, 26), (6, 0, 31, 29), (21, 20, 44, 45), (26, 27, 20, 21), (27, 25, 22, 20), (28, 24, 23, 40), (2, 3, 33, 32), (5, 2, 32, 34), (3, 4, 35, 33), (8, 10, 37, 39), (9, 7, 36, 38), (7, 8, 39, 36), (20, 22, 46, 44), (40, 23, 47, 48), (24, 26, 21, 23), (31, 30, 42, 43), (29, 31, 43, 41), (30, 28, 40, 42), (25, 29, 41, 22), (45, 44, 52, 53), (44, 46, 54, 52), (48, 47, 55, 56), (23, 21, 45, 47), (43, 42, 50, 51), (22, 41, 49, 46), (42, 40, 48, 50), (41, 43, 51, 49), (58, 56, 55, 53), (57, 59, 52, 54), (59, 58, 53, 52), (47, 45, 53, 55), (51, 50, 58, 59), (46, 49, 57, 54), (50, 48, 56, 58), (49, 51, 59, 57), (64, 63, 68, 69), (63, 62, 67, 68), (62, 61, 66, 67), (61, 60, 65, 66), (69, 68, 74, 75), (68, 67, 73, 74), (67, 66, 72, 73), (66, 65, 71, 72), (75, 74, 79, 80), (74, 73, 78, 79), (73, 72, 77, 78), (72, 71, 76, 77), (80, 79, 84, 85), (79, 78, 83, 84), (78, 77, 82, 83), (77, 76, 81, 82), (85, 84, 89, 90), (84, 83, 88, 89), (83, 82, 87, 88), (82, 81, 86, 87), (91, 64, 69), (60, 70, 65), (91, 69, 75), (65, 70, 71), (91, 75, 80), (71, 70, 76), (91, 80, 85), (76, 70, 81), (91, 85, 90), (81, 70, 86), (91, 90, 64), (90, 89, 63, 64), (89, 88, 62, 63), (88, 87, 61, 62), (87, 86, 60, 61), (86, 70, 60), (103, 92, 104, 115), (102, 103, 115, 114), (101, 102, 114, 113), (100, 101, 113, 112), (99, 100, 112, 111), (98, 99, 111, 110), (97, 98, 110, 109), (96, 97, 109, 108), (95, 96, 108, 107), (94, 95, 107, 106), (93, 94, 106, 105), (92, 93, 105, 104), (115, 104, 116, 127), (114, 115, 127, 126), (113, 114, 126, 125), (112, 113, 125, 124), (111, 112, 124, 123), (110, 111, 123, 122), (109, 110, 122, 121), (108, 109, 121, 120), (107, 108, 120, 119), (106, 107, 119, 118), (105, 106, 118, 117), (104, 105, 117, 116), (127, 116, 128, 139), (126, 127, 139, 138), (125, 126, 138, 137), (124, 125, 137, 136), (123, 124, 136, 135), (122, 123, 135, 134), (121, 122, 134, 133), (120, 121, 133, 132), (119, 120, 132, 131), (118, 119, 131, 130), (117, 118, 130, 129), (116, 117, 129, 128), (189, 188, 140, 151), (190, 189, 151, 150), (191, 190, 150, 149), (192, 191, 149, 148), (193, 192, 148, 147), (194, 193, 147, 146), (195, 194, 146, 145), (196, 195, 145, 144), (197, 196, 144, 143), (198, 197, 143, 142), (199, 198, 142, 141), (188, 199, 141, 140), (151, 140, 152, 163), (150, 151, 163, 162), (149, 150, 162, 161), (148, 149, 161, 160), (147, 148, 160, 159), (146, 147, 159, 158), (145, 146, 158, 157), (144, 145, 157, 156), (143, 144, 156, 155), (142, 143, 155, 154), (141, 142, 154, 153), (140, 141, 153, 152), (163, 152, 164, 175), (162, 163, 175, 174), (161, 162, 174, 173), (160, 161, 173, 172), (159, 160, 172, 171), (158, 159, 171, 170), (157, 158, 170, 169), (156, 157, 169, 168), (155, 156, 168, 167), (154, 155, 167, 166), (153, 154, 166, 165), (152, 153, 165, 164), (128, 129, 187, 177), (129, 130, 186, 187), (130, 131, 185, 186), (131, 132, 184, 185), (132, 133, 183, 184), (133, 134, 182, 183), (134, 135, 181, 182), (135, 136, 180, 181), (136, 137, 179, 180), (137, 138, 178, 179), (138, 139, 176, 178), (139, 128, 177, 176), (177, 187, 199, 188), (187, 186, 198, 199), (186, 185, 197, 198), (185, 184, 196, 197), (184, 183, 195, 196), (183, 182, 194, 195), (182, 181, 193, 194), (181, 180, 192, 193), (180, 179, 191, 192), (179, 178, 190, 191), (178, 176, 189, 190), (176, 177, 188, 189), (93, 92, 103, 102, 101, 100, 99, 98, 97, 96, 95, 94), (203, 202, 206, 207), (202, 201, 205, 206), (201, 200, 204, 205), (207, 206, 210, 211), (206, 205, 209, 210), (205, 204, 208, 209), (216, 215, 219, 220), (215, 214, 218, 219), (214, 213, 217, 218), (212, 203, 207), (212, 207, 211), (212, 216, 220), (212, 220, 203), (220, 219, 202, 203), (219, 218, 201, 202), (218, 217, 200, 201), (225, 226, 228, 227), (227, 228, 230, 229), (229, 230, 232, 231), (231, 232, 234, 233), (235, 236, 222, 221), (233, 234, 236, 235), (237, 250, 251, 239), (239, 251, 252, 241), (241, 252, 253, 243), (262, 238, 240, 261), (243, 253, 254, 245), (261, 240, 242, 256), (247, 255, 249, 224), (256, 242, 244, 257), (245, 254, 255, 247), (257, 244, 246, 259), (223, 248, 269, 263), (260, 248, 223, 258), (259, 246, 248, 260), (254, 259, 260, 255), (255, 260, 258, 249), (253, 257, 259, 254), (252, 256, 257, 253), (251, 261, 256, 252), (250, 262, 261, 251), (248, 246, 268, 269), (246, 244, 267, 268), (244, 242, 266, 267), (242, 240, 265, 266), (240, 238, 264, 265)])
me_cube_001.use_remesh_preserve_volume = False
me_cube_001.use_remesh_preserve_attributes = False
me_cube_001.use_mirror_vertex_groups = False
me_cube_001.update()

# ---- objects
ob_cube_001 = bpy.data.objects.new('Cube.001', me_cube)
ob_cube = bpy.data.objects.new('Cube', me_cube_001)

# ---- transforms, parenting, visibility, modifiers, constraints
ob_cube_001.location = (0.05921, 0.7866, -0.0142)
ob_cube_001.lineart.crease_threshold = 0.0
_m = ob_cube_001.modifiers.new('Mirror', 'MIRROR')
_m = ob_cube_001.modifiers.new('Subsurf', 'SUBSURF')
_m.uv_smooth = 'PRESERVE_CORNERS'
_m.quality = 2
_m.show_only_control_edges = False
ob_cube.location = (0.0, 0.0, 0.0)
ob_cube.hide_viewport = True
ob_cube.lineart.crease_threshold = 0.0

# ---- collection membership
col_collection_1.objects.link(ob_cube_001)
col_collection_1.objects.link(ob_cube)

# ---- scene / render settings (as saved in the file)
scene.frame_start = 1; scene.frame_end = 250; scene.frame_set(1)
scene.render.engine = 'BLENDER_EEVEE_NEXT'
scene.render.resolution_percentage = 50
scene.render.dither_intensity = 0.0
scene.cycles.use_denoising = False
scene.cycles.samples = 10
scene.cycles.sampling_pattern = 'TABULATED_SOBOL'
scene.cycles.light_sampling_threshold = 0.0
scene.cycles.use_adaptive_sampling = False
scene.cycles.use_light_tree = False
scene.cycles.blur_glossy = 0.0
scene.cycles.pixel_filter_type = 'GAUSSIAN'
scene.cycles.sample_clamp_indirect = 0.0
scene.view_settings.view_transform = 'Standard'
bpy.context.view_layer.update()

# ---- added for rendering (the .blend has no active camera and no usable light): camera, sun
cam_auto = bpy.data.cameras.new('AutoCamera')
cam_auto.lens = 50.0
cam_auto.sensor_width = 36.0
cam_auto.clip_end = 1000.0
ob_auto_camera = bpy.data.objects.new('AutoCamera', cam_auto)
scene.collection.objects.link(ob_auto_camera)
ob_auto_camera.location = (15.1827, -17.6323, 12.201)
ob_auto_camera.rotation_euler = (1.09748, -7.21219e-08, 0.694738)
scene.camera = ob_auto_camera
light_auto_sun = bpy.data.lights.new('AutoSun', 'SUN')
light_auto_sun.energy = 3.0
light_auto_sun.angle = 0.0523599
ob_auto_sun = bpy.data.objects.new('AutoSun', light_auto_sun)
scene.collection.objects.link(ob_auto_sun)
ob_auto_sun.rotation_euler = (0.872665, 0.174533, 0.523599)
bpy.context.view_layer.update()
